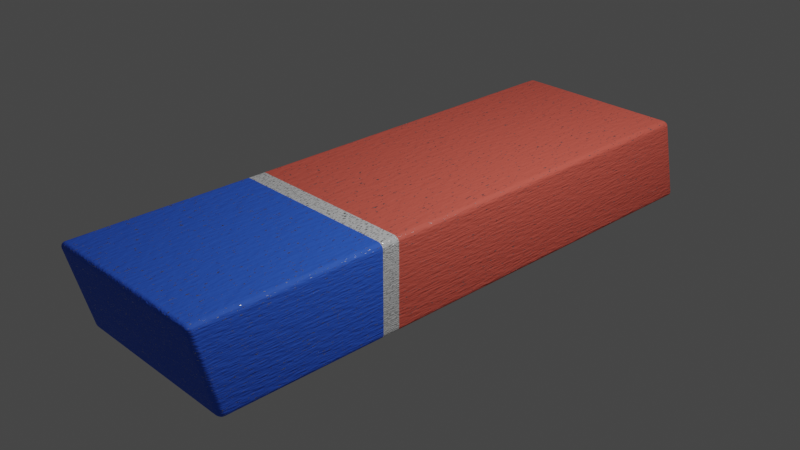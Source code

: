 # Source: model.blend  (saved by Blender 3.3.6; exported with 4.5.12 LTS)
import bpy
from mathutils import Matrix  # noqa: F401  (used for matrix-valued properties, if any)

bpy.ops.wm.read_factory_settings(use_empty=True)
scene = bpy.context.scene
scene.name = 'Scene'

# ---- collections
col_collection = bpy.data.collections.new('Collection'); scene.collection.children.link(col_collection)

# ---- materials (node trees are filled in below, after node groups)
mat_blue_part = bpy.data.materials.new('blue part')
mat_blue_part.alpha_threshold = 0.0
mat_blue_part.use_transparent_shadow = False
mat_blue_part.roughness = 0.5
mat_blue_part.line_color = (0.0, 0.0, 0.0, 1.0)
mat_red_part = bpy.data.materials.new('red part')
mat_red_part.use_transparent_shadow = False
mat_middle_part = bpy.data.materials.new('middle part')
mat_middle_part.use_transparent_shadow = False

# ---- material node trees
mat_blue_part.use_nodes = True; mat_blue_part.node_tree.nodes.clear()
_N = mat_blue_part.node_tree.nodes; _L = mat_blue_part.node_tree.links
n0 = _N.new('ShaderNodeOutputMaterial'); n0.name = 'Material Output'; n0.location = (300, 300)
n1 = _N.new('ShaderNodeTexNoise'); n1.name = 'Noise Texture.001'; n1.location = (14, -173)
n1.inputs[2].default_value = 49.4
n2 = _N.new('ShaderNodeDisplacement'); n2.name = 'Displacement.001'; n2.location = (197, -175)
n3 = _N.new('ShaderNodeMixShader'); n3.name = 'Mix Shader'; n3.location = (-212, 435)
n4 = _N.new('ShaderNodeBsdfPrincipled'); n4.name = 'Principled BSDF.001'; n4.location = (-1640, 631)
n4.distribution = 'GGX'
n4.subsurface_method = 'RANDOM_WALK_SKIN'
n4.inputs[0].default_value = (0.02793, 0.1293, 0.8, 1.0)
n4.inputs[2].default_value = 0.7545
n4.inputs[3].default_value = 1.45
n4.inputs[27].default_value = (0.0, 0.0, 0.0, 1.0)
n4.inputs[28].default_value = 1.0
n5 = _N.new('ShaderNodeBsdfPrincipled'); n5.name = 'Principled BSDF.002'; n5.location = (-755, 292)
n5.distribution = 'GGX'
n5.subsurface_method = 'RANDOM_WALK_SKIN'
n5.inputs[0].default_value = (1.0, 1.0, 1.0, 1.0)
n5.inputs[1].default_value = 0.9455
n5.inputs[2].default_value = 0.3455
n5.inputs[3].default_value = 1.45
n5.inputs[27].default_value = (0.0, 0.0, 0.0, 1.0)
n5.inputs[28].default_value = 1.0
n6 = _N.new('ShaderNodeDisplacement'); n6.name = 'Displacement'; n6.location = (-953, -259)
n6.inputs[2].default_value = 1.0
n7 = _N.new('ShaderNodeTexNoise'); n7.name = 'Noise Texture.002'; n7.location = (-891, 775)
n7.inputs[2].default_value = 120.7
n7.inputs[3].default_value = 15.0
n8 = _N.new('ShaderNodeValToRGB'); n8.name = 'ColorRamp'; n8.location = (-622, 790)
while len(n8.color_ramp.elements) > 1: n8.color_ramp.elements.remove(n8.color_ramp.elements[-1])
n8.color_ramp.elements[0].position = 0.3455; n8.color_ramp.elements[0].color = (0.0, 0.0, 0.0, 1.0)
_e = n8.color_ramp.elements.new(0.3545); _e.color = (1.0, 1.0, 1.0, 1.0)
n9 = _N.new('ShaderNodeTexNoise'); n9.name = 'Noise Texture'; n9.location = (-1127, -283)
n9.inputs[2].default_value = 1000.0
_L.new(n1.outputs[0], n2.inputs[0])
_L.new(n2.outputs[0], n0.inputs[2])
_L.new(n3.outputs[0], n0.inputs[0])
_L.new(n7.outputs[0], n8.inputs[0])
_L.new(n4.outputs[0], n3.inputs[2])
_L.new(n5.outputs[0], n3.inputs[1])
_L.new(n8.outputs[0], n3.inputs[0])
_L.new(n6.outputs[0], n5.inputs[5])
_L.new(n9.outputs[0], n6.inputs[0])
n0.is_active_output = True
mat_red_part.use_nodes = True; mat_red_part.node_tree.nodes.clear()
_N = mat_red_part.node_tree.nodes; _L = mat_red_part.node_tree.links
n0 = _N.new('ShaderNodeOutputMaterial'); n0.name = 'Material Output'; n0.location = (300, 300)
n1 = _N.new('ShaderNodeTexNoise'); n1.name = 'Noise Texture'; n1.location = (54, -29)
n1.inputs[2].default_value = 49.4
n2 = _N.new('ShaderNodeDisplacement'); n2.name = 'Displacement'; n2.location = (236, -31)
n3 = _N.new('ShaderNodeTexNoise'); n3.name = 'Noise Texture.002'; n3.location = (-667, 850)
n3.inputs[2].default_value = 120.7
n3.inputs[3].default_value = 15.0
n4 = _N.new('ShaderNodeDisplacement'); n4.name = 'Displacement.001'; n4.location = (-729, -184)
n4.inputs[2].default_value = 1.0
n5 = _N.new('ShaderNodeTexNoise'); n5.name = 'Noise Texture.001'; n5.location = (-903, -208)
n5.inputs[2].default_value = 1000.0
n6 = _N.new('ShaderNodeBsdfPrincipled'); n6.name = 'Principled BSDF'; n6.location = (-1023, 622)
n6.distribution = 'GGX'
n6.subsurface_method = 'RANDOM_WALK_SKIN'
n6.inputs[0].default_value = (0.8, 0.1197, 0.08344, 1.0)
n6.inputs[2].default_value = 0.7545
n6.inputs[3].default_value = 1.45
n6.inputs[27].default_value = (0.0, 0.0, 0.0, 1.0)
n6.inputs[28].default_value = 1.0
n7 = _N.new('ShaderNodeMixShader'); n7.name = 'Mix Shader'; n7.location = (-98, 403)
n8 = _N.new('ShaderNodeBsdfPrincipled'); n8.name = 'Principled BSDF.002'; n8.location = (-529, 322)
n8.distribution = 'GGX'
n8.subsurface_method = 'RANDOM_WALK_SKIN'
n8.inputs[0].default_value = (1.0, 1.0, 1.0, 1.0)
n8.inputs[1].default_value = 0.9455
n8.inputs[2].default_value = 0.3455
n8.inputs[3].default_value = 1.45
n8.inputs[27].default_value = (0.0, 0.0, 0.0, 1.0)
n8.inputs[28].default_value = 1.0
n9 = _N.new('ShaderNodeValToRGB'); n9.name = 'ColorRamp'; n9.location = (-398, 865)
while len(n9.color_ramp.elements) > 1: n9.color_ramp.elements.remove(n9.color_ramp.elements[-1])
n9.color_ramp.elements[0].position = 0.3455; n9.color_ramp.elements[0].color = (0.0, 0.0, 0.0, 1.0)
_e = n9.color_ramp.elements.new(0.3545); _e.color = (1.0, 1.0, 1.0, 1.0)
_L.new(n1.outputs[0], n2.inputs[0])
_L.new(n2.outputs[0], n0.inputs[2])
_L.new(n7.outputs[0], n0.inputs[0])
_L.new(n3.outputs[0], n9.inputs[0])
_L.new(n4.outputs[0], n8.inputs[5])
_L.new(n5.outputs[0], n4.inputs[0])
_L.new(n6.outputs[0], n7.inputs[2])
_L.new(n8.outputs[0], n7.inputs[1])
_L.new(n9.outputs[0], n7.inputs[0])
n0.is_active_output = True
mat_middle_part.use_nodes = True; mat_middle_part.node_tree.nodes.clear()
_N = mat_middle_part.node_tree.nodes; _L = mat_middle_part.node_tree.links
n0 = _N.new('ShaderNodeDisplacement'); n0.name = 'Displacement'; n0.location = (205, 63)
n1 = _N.new('ShaderNodeTexNoise'); n1.name = 'Noise Texture'; n1.location = (32, -44)
n1.inputs[2].default_value = 93.8
n2 = _N.new('ShaderNodeBsdfPrincipled'); n2.name = 'Principled BSDF'; n2.location = (-883, 311)
n2.distribution = 'GGX'
n2.subsurface_method = 'RANDOM_WALK_SKIN'
n2.inputs[0].default_value = (0.682, 0.682, 0.682, 1.0)
n2.inputs[2].default_value = 1.0
n2.inputs[3].default_value = 1.45
n2.inputs[27].default_value = (0.0, 0.0, 0.0, 1.0)
n2.inputs[28].default_value = 1.0
n3 = _N.new('ShaderNodeOutputMaterial'); n3.name = 'Material Output'; n3.location = (300, 300)
n4 = _N.new('ShaderNodeMixShader'); n4.name = 'Mix Shader'; n4.location = (-19, 372)
n5 = _N.new('ShaderNodeValToRGB'); n5.name = 'ColorRamp'; n5.location = (-500, 596)
while len(n5.color_ramp.elements) > 1: n5.color_ramp.elements.remove(n5.color_ramp.elements[-1])
n5.color_ramp.elements[0].position = 0.4091; n5.color_ramp.elements[0].color = (0.0, 0.0, 0.0, 1.0)
_e = n5.color_ramp.elements.new(0.4182); _e.color = (1.0, 1.0, 1.0, 1.0)
n6 = _N.new('ShaderNodeTexNoise'); n6.name = 'Noise Texture.001'; n6.location = (-768, 581)
n6.inputs[2].default_value = 179.0
n7 = _N.new('ShaderNodeBsdfPrincipled'); n7.name = 'Principled BSDF.001'; n7.location = (-440, 226)
n7.distribution = 'GGX'
n7.subsurface_method = 'RANDOM_WALK_SKIN'
n7.inputs[0].default_value = (1.0, 1.0, 1.0, 1.0)
n7.inputs[1].default_value = 0.9455
n7.inputs[2].default_value = 0.2045
n7.inputs[3].default_value = 1.45
n7.inputs[27].default_value = (0.0, 0.0, 0.0, 1.0)
n7.inputs[28].default_value = 1.0
_L.new(n0.outputs[0], n3.inputs[2])
_L.new(n1.outputs[0], n0.inputs[0])
_L.new(n7.outputs[0], n4.inputs[1])
_L.new(n6.outputs[0], n5.inputs[0])
_L.new(n5.outputs[0], n4.inputs[0])
_L.new(n4.outputs[0], n3.inputs[0])
_L.new(n2.outputs[0], n4.inputs[2])
n3.is_active_output = True

# ---- world
world_world = bpy.data.worlds.new('World'); scene.world = world_world
world_world.use_nodes = True; world_world.node_tree.nodes.clear()
_N = world_world.node_tree.nodes; _L = world_world.node_tree.links
n0 = _N.new('ShaderNodeOutputWorld'); n0.name = 'World Output'; n0.location = (300, 300)
n1 = _N.new('ShaderNodeBackground'); n1.name = 'Background'; n1.location = (10, 300)
n1.inputs[0].default_value = (0.05088, 0.05088, 0.05088, 1.0)
_L.new(n1.outputs[0], n0.inputs[0])
n0.is_active_output = True
world_world.color = (0.05088, 0.05088, 0.05088)
world_world.use_sun_shadow = False
world_world.sun_shadow_jitter_overblur = 0.0

# ---- cameras
cam_camera = bpy.data.cameras.new('Camera')
cam_camera.clip_end = 100.0
cam_camera.ortho_scale = 7.314

# ---- lights
light_light = bpy.data.lights.new('Light', 'POINT')
light_light.transmission_factor = 0.0
light_light.energy = 1000.0
light_light.shadow_soft_size = 0.1
light_light.shadow_maximum_resolution = 0.006
light_light.use_absolute_resolution = True

# ---- meshes
me_cube = bpy.data.meshes.new('Cube')
me_cube.from_pydata([(1.0, 3.133, 0.4303), (0.9376, 3.197, 0.4322), (0.9376, 3.119, 0.4928), (0.9979, 3.149, 0.4306), (0.9916, 3.165, 0.4309), (0.9817, 3.178, 0.4313), (0.9979, 3.129, 0.4463), (0.9953, 3.146, 0.4471), (0.989, 3.161, 0.4471), (0.9802, 3.173, 0.4471), (0.9916, 3.126, 0.4612), (0.989, 3.143, 0.4616), (0.9837, 3.156, 0.4603), (0.9769, 3.167, 0.4593), (0.9736, 3.162, 0.4668), (0.9376, 3.191, 0.4481), (0.9376, 3.181, 0.4629), (0.9376, 3.168, 0.4754), (0.9537, 3.195, 0.432), (0.9542, 3.188, 0.4485), (0.9539, 3.178, 0.4627), (0.9536, 3.167, 0.4737), (0.9688, 3.188, 0.4316), (0.9689, 3.182, 0.4478), (0.9673, 3.173, 0.4608), (0.966, 3.164, 0.4702), (0.9537, 3.12, 0.4904), (0.9688, 3.121, 0.4841), (0.9817, 3.123, 0.4741), (0.9376, 3.136, 0.4909), (0.9544, 3.137, 0.4882), (0.9689, 3.138, 0.4817), (0.9802, 3.14, 0.4729), (0.9376, 3.153, 0.485), (0.954, 3.153, 0.4822), (0.9673, 3.153, 0.4767), (0.9769, 3.153, 0.4698), (0.9376, 3.369, -0.4928), (0.9376, 3.416, -0.4322), (1.0, 3.351, -0.4303), (0.9376, 3.385, -0.4909), (0.9376, 3.398, -0.485), (0.9376, 3.409, -0.4754), (0.9537, 3.368, -0.4904), (0.9542, 3.384, -0.4882), (0.9539, 3.398, -0.4822), (0.9536, 3.407, -0.4737), (0.9688, 3.366, -0.4841), (0.9689, 3.382, -0.4817), (0.9673, 3.394, -0.4767), (0.966, 3.402, -0.4702), (0.9736, 3.398, -0.4668), (0.9537, 3.413, -0.432), (0.9688, 3.407, -0.4316), (0.9817, 3.396, -0.4313), (0.9376, 3.418, -0.4481), (0.9544, 3.415, -0.4483), (0.9689, 3.408, -0.4477), (0.9802, 3.399, -0.4471), (0.9376, 3.416, -0.4629), (0.954, 3.413, -0.4627), (0.9673, 3.407, -0.4608), (0.9769, 3.399, -0.4593), (0.9979, 3.355, -0.4463), (0.9916, 3.359, -0.4612), (0.9817, 3.363, -0.4741), (0.9979, 3.368, -0.4306), (0.9953, 3.373, -0.4472), (0.989, 3.376, -0.4616), (0.9802, 3.379, -0.4729), (0.9916, 3.383, -0.4309), (0.989, 3.388, -0.4472), (0.9837, 3.39, -0.4603), (0.9769, 3.391, -0.4698), (1.0, -3.102, 0.4303), (0.9376, -3.119, 0.4928), (0.9376, -3.166, 0.4322), (0.9979, -3.106, 0.4463), (0.9916, -3.11, 0.4612), (0.9817, -3.114, 0.4741), (0.9979, -3.118, 0.4306), (0.9953, -3.123, 0.4472), (0.989, -3.127, 0.4616), (0.9802, -3.13, 0.4729), (0.9916, -3.134, 0.4309), (0.989, -3.138, 0.4472), (0.9837, -3.14, 0.4603), (0.9769, -3.141, 0.4698), (0.9736, -3.148, 0.4668), (0.9376, -3.135, 0.4909), (0.9376, -3.149, 0.485), (0.9376, -3.159, 0.4754), (0.9537, -3.118, 0.4904), (0.9542, -3.135, 0.4882), (0.9539, -3.148, 0.4822), (0.9536, -3.157, 0.4737), (0.9688, -3.116, 0.4841), (0.9689, -3.133, 0.4817), (0.9673, -3.145, 0.4767), (0.966, -3.153, 0.4702), (0.9537, -3.164, 0.432), (0.9688, -3.157, 0.4316), (0.9817, -3.147, 0.4313), (0.9376, -3.169, 0.4481), (0.9544, -3.166, 0.4483), (0.9689, -3.159, 0.4477), (0.9802, -3.15, 0.4471), (0.9376, -3.166, 0.4629), (0.954, -3.163, 0.4627), (0.9673, -3.157, 0.4608), (0.9769, -3.15, 0.4593), (1.0, -2.884, -0.4303), (0.9376, -2.948, -0.4322), (0.9376, -2.87, -0.4928), (0.9979, -2.9, -0.4306), (0.9916, -2.915, -0.4309), (0.9817, -2.928, -0.4313), (0.9979, -2.88, -0.4463), (0.9953, -2.897, -0.4471), (0.989, -2.912, -0.4471), (0.9802, -2.923, -0.4471), (0.9916, -2.876, -0.4612), (0.989, -2.893, -0.4616), (0.9837, -2.907, -0.4603), (0.9769, -2.917, -0.4593), (0.9736, -2.912, -0.4668), (0.9376, -2.942, -0.4481), (0.9376, -2.932, -0.4629), (0.9376, -2.919, -0.4754), (0.9537, -2.945, -0.432), (0.9542, -2.939, -0.4485), (0.9539, -2.929, -0.4627), (0.9536, -2.917, -0.4737), (0.9688, -2.939, -0.4316), (0.9689, -2.932, -0.4478), (0.9673, -2.924, -0.4608), (0.966, -2.915, -0.4702), (0.9537, -2.87, -0.4904), (0.9688, -2.871, -0.4841), (0.9817, -2.873, -0.4741), (0.9376, -2.887, -0.4909), (0.9544, -2.887, -0.4882), (0.9689, -2.889, -0.4817), (0.9802, -2.89, -0.4729), (0.9376, -2.903, -0.485), (0.954, -2.904, -0.4822), (0.9673, -2.903, -0.4767), (0.9769, -2.903, -0.4698), (-0.9376, 3.197, 0.4322), (-1.0, 3.133, 0.4303), (-0.9376, 3.119, 0.4928), (-0.9537, 3.195, 0.432), (-0.9688, 3.188, 0.4316), (-0.9817, 3.178, 0.4313), (-0.9376, 3.191, 0.4481), (-0.9544, 3.188, 0.4483), (-0.9689, 3.182, 0.4477), (-0.9802, 3.173, 0.4471), (-0.9376, 3.181, 0.4629), (-0.954, 3.178, 0.4627), (-0.9673, 3.173, 0.4608), (-0.9769, 3.167, 0.4593), (-0.9736, 3.162, 0.4668), (-0.9979, 3.129, 0.4463), (-0.9916, 3.126, 0.4612), (-0.9817, 3.123, 0.4741), (-0.9979, 3.149, 0.4306), (-0.9953, 3.146, 0.4472), (-0.989, 3.143, 0.4616), (-0.9802, 3.14, 0.4729), (-0.9916, 3.165, 0.4309), (-0.989, 3.161, 0.4472), (-0.9837, 3.156, 0.4603), (-0.9769, 3.153, 0.4698), (-0.9376, 3.136, 0.4909), (-0.9376, 3.153, 0.485), (-0.9376, 3.168, 0.4754), (-0.9537, 3.12, 0.4904), (-0.9542, 3.137, 0.4882), (-0.9539, 3.153, 0.4822), (-0.9536, 3.167, 0.4737), (-0.9688, 3.121, 0.4841), (-0.9689, 3.138, 0.4817), (-0.9673, 3.153, 0.4767), (-0.966, 3.164, 0.4702), (-0.9376, 3.369, -0.4928), (-1.0, 3.351, -0.4303), (-0.9376, 3.416, -0.4322), (-0.9537, 3.368, -0.4904), (-0.9688, 3.366, -0.4841), (-0.9817, 3.363, -0.4741), (-0.9376, 3.385, -0.4909), (-0.9544, 3.384, -0.4882), (-0.9689, 3.382, -0.4817), (-0.9802, 3.379, -0.4729), (-0.9376, 3.398, -0.485), (-0.954, 3.398, -0.4822), (-0.9673, 3.394, -0.4767), (-0.9769, 3.391, -0.4698), (-0.9736, 3.398, -0.4668), (-0.9979, 3.368, -0.4306), (-0.9916, 3.383, -0.4309), (-0.9817, 3.396, -0.4313), (-0.9979, 3.355, -0.4463), (-0.9953, 3.373, -0.4471), (-0.989, 3.388, -0.4471), (-0.9802, 3.399, -0.4471), (-0.9916, 3.359, -0.4612), (-0.989, 3.376, -0.4616), (-0.9837, 3.39, -0.4603), (-0.9769, 3.399, -0.4593), (-0.9376, 3.418, -0.4481), (-0.9376, 3.416, -0.4629), (-0.9376, 3.409, -0.4754), (-0.9537, 3.413, -0.432), (-0.9542, 3.415, -0.4485), (-0.9539, 3.413, -0.4627), (-0.9536, 3.407, -0.4737), (-0.9688, 3.407, -0.4316), (-0.9689, 3.408, -0.4478), (-0.9673, 3.407, -0.4608), (-0.966, 3.402, -0.4702), (-1.0, -3.102, 0.4303), (-0.9376, -3.166, 0.4322), (-0.9376, -3.119, 0.4928), (-0.9979, -3.118, 0.4306), (-0.9916, -3.134, 0.4309), (-0.9817, -3.147, 0.4313), (-0.9979, -3.106, 0.4463), (-0.9953, -3.123, 0.4471), (-0.989, -3.138, 0.4471), (-0.9802, -3.15, 0.4471), (-0.9916, -3.11, 0.4612), (-0.989, -3.127, 0.4616), (-0.9837, -3.14, 0.4603), (-0.9769, -3.15, 0.4593), (-0.9736, -3.148, 0.4668), (-0.9376, -3.169, 0.4481), (-0.9376, -3.166, 0.4629), (-0.9376, -3.159, 0.4754), (-0.9537, -3.164, 0.432), (-0.9542, -3.166, 0.4485), (-0.9539, -3.163, 0.4627), (-0.9536, -3.157, 0.4737), (-0.9688, -3.157, 0.4316), (-0.9689, -3.159, 0.4478), (-0.9673, -3.157, 0.4608), (-0.966, -3.153, 0.4702), (-0.9537, -3.118, 0.4904), (-0.9688, -3.116, 0.4841), (-0.9817, -3.114, 0.4741), (-0.9376, -3.135, 0.4909), (-0.9544, -3.135, 0.4882), (-0.9689, -3.132, 0.4817), (-0.9802, -3.13, 0.4729), (-0.9376, -3.149, 0.485), (-0.954, -3.148, 0.4822), (-0.9673, -3.145, 0.4767), (-0.9769, -3.141, 0.4698), (-0.9376, -2.87, -0.4928), (-0.9376, -2.948, -0.4322), (-1.0, -2.884, -0.4303), (-0.9376, -2.887, -0.4909), (-0.9376, -2.903, -0.485), (-0.9376, -2.919, -0.4754), (-0.9537, -2.87, -0.4904), (-0.9542, -2.888, -0.4882), (-0.9539, -2.904, -0.4822), (-0.9536, -2.917, -0.4737), (-0.9688, -2.871, -0.4841), (-0.9689, -2.889, -0.4817), (-0.9673, -2.903, -0.4767), (-0.966, -2.915, -0.4702), (-0.9736, -2.912, -0.4668), (-0.9537, -2.945, -0.432), (-0.9688, -2.939, -0.4316), (-0.9817, -2.928, -0.4313), (-0.9376, -2.942, -0.4481), (-0.9544, -2.939, -0.4483), (-0.9689, -2.932, -0.4477), (-0.9802, -2.923, -0.4471), (-0.9376, -2.932, -0.4629), (-0.954, -2.929, -0.4627), (-0.9673, -2.924, -0.4608), (-0.9769, -2.917, -0.4593), (-0.9979, -2.88, -0.4463), (-0.9916, -2.876, -0.4612), (-0.9817, -2.873, -0.4741), (-0.9979, -2.9, -0.4306), (-0.9953, -2.897, -0.4472), (-0.989, -2.893, -0.4616), (-0.9802, -2.89, -0.4729), (-0.9916, -2.915, -0.4309), (-0.989, -2.912, -0.4472), (-0.9837, -2.907, -0.4603), (-0.9769, -2.903, -0.4698), (-1.0, -1.136, -0.4303), (-0.9376, -1.136, -0.4928), (-0.9979, -1.136, -0.4465), (-0.9916, -1.136, -0.4616), (-0.9817, -1.136, -0.4745), (-0.9688, -1.136, -0.4844), (-0.9537, -1.136, -0.4906), (1.0, -1.136, 0.4303), (0.9376, -1.136, 0.4928), (0.9979, -1.136, 0.4465), (0.9916, -1.136, 0.4616), (0.9817, -1.136, 0.4745), (0.9688, -1.136, 0.4844), (0.9537, -1.136, 0.4906), (-0.9376, -1.136, 0.4928), (-1.0, -1.136, 0.4303), (-0.9537, -1.136, 0.4906), (-0.9688, -1.136, 0.4844), (-0.9817, -1.136, 0.4745), (-0.9916, -1.136, 0.4616), (-0.9979, -1.136, 0.4465), (0.9376, -1.136, -0.4928), (1.0, -1.136, -0.4303), (0.9537, -1.136, -0.4906), (0.9688, -1.136, -0.4844), (0.9817, -1.136, -0.4745), (0.9916, -1.136, -0.4616), (0.9979, -1.136, -0.4465), (-1.0, -0.9419, 0.4303), (-0.9376, -0.9419, 0.4928), (-0.9979, -0.9419, 0.4465), (-0.9916, -0.9419, 0.4616), (-0.9817, -0.9419, 0.4745), (-0.9688, -0.9419, 0.4844), (-0.9537, -0.9419, 0.4906), (1.0, -0.9419, -0.4303), (0.9376, -0.9419, -0.4928), (0.9979, -0.9419, -0.4465), (0.9916, -0.9419, -0.4616), (0.9817, -0.9419, -0.4745), (0.9688, -0.9419, -0.4844), (0.9537, -0.9419, -0.4906), (-1.0, -0.9419, -0.4303), (-0.9376, -0.9419, -0.4928), (-0.9979, -0.9419, -0.4465), (-0.9916, -0.9419, -0.4616), (-0.9817, -0.9419, -0.4745), (-0.9688, -0.9419, -0.4844), (-0.9537, -0.9419, -0.4906), (1.0, -0.9419, 0.4303), (0.9376, -0.9419, 0.4928), (0.9979, -0.9419, 0.4465), (0.9916, -0.9419, 0.4616), (0.9817, -0.9419, 0.4745), (0.9688, -0.9419, 0.4844), (0.9537, -0.9419, 0.4906)], [], [(297, 317, 113, 259), (304, 310, 224, 75), (261, 222, 311, 296), (338, 324, 149, 186), (112, 76, 223, 260), (2, 150, 325, 346), (346, 325, 310, 304), (296, 311, 324, 338), (331, 345, 303, 318), (185, 37, 332, 339), (318, 303, 74, 111), (187, 148, 1, 38), (339, 332, 317, 297), (0, 3, 7, 6), (3, 4, 8, 7), (4, 5, 9, 8), (6, 7, 11, 10), (7, 8, 12, 11), (8, 9, 13, 12), (10, 11, 32, 28), (11, 12, 36, 32), (12, 13, 14, 36), (1, 15, 19, 18), (15, 16, 20, 19), (16, 17, 21, 20), (18, 19, 23, 22), (19, 20, 24, 23), (20, 21, 25, 24), (22, 23, 9, 5), (23, 24, 13, 9), (24, 25, 14, 13), (2, 26, 30, 29), (26, 27, 31, 30), (27, 28, 32, 31), (29, 30, 34, 33), (30, 31, 35, 34), (31, 32, 36, 35), (33, 34, 21, 17), (34, 35, 25, 21), (35, 36, 14, 25), (37, 40, 44, 43), (40, 41, 45, 44), (41, 42, 46, 45), (43, 44, 48, 47), (44, 45, 49, 48), (45, 46, 50, 49), (47, 48, 69, 65), (48, 49, 73, 69), (49, 50, 51, 73), (38, 52, 56, 55), (52, 53, 57, 56), (53, 54, 58, 57), (55, 56, 60, 59), (56, 57, 61, 60), (57, 58, 62, 61), (59, 60, 46, 42), (60, 61, 50, 46), (61, 62, 51, 50), (39, 63, 67, 66), (63, 64, 68, 67), (64, 65, 69, 68), (66, 67, 71, 70), (67, 68, 72, 71), (68, 69, 73, 72), (70, 71, 58, 54), (71, 72, 62, 58), (72, 73, 51, 62), (74, 77, 81, 80), (77, 78, 82, 81), (78, 79, 83, 82), (80, 81, 85, 84), (81, 82, 86, 85), (82, 83, 87, 86), (84, 85, 106, 102), (85, 86, 110, 106), (86, 87, 88, 110), (75, 89, 93, 92), (89, 90, 94, 93), (90, 91, 95, 94), (92, 93, 97, 96), (93, 94, 98, 97), (94, 95, 99, 98), (96, 97, 83, 79), (97, 98, 87, 83), (98, 99, 88, 87), (76, 100, 104, 103), (100, 101, 105, 104), (101, 102, 106, 105), (103, 104, 108, 107), (104, 105, 109, 108), (105, 106, 110, 109), (107, 108, 95, 91), (108, 109, 99, 95), (109, 110, 88, 99), (111, 114, 118, 117), (114, 115, 119, 118), (115, 116, 120, 119), (117, 118, 122, 121), (118, 119, 123, 122), (119, 120, 124, 123), (121, 122, 143, 139), (122, 123, 147, 143), (123, 124, 125, 147), (112, 126, 130, 129), (126, 127, 131, 130), (127, 128, 132, 131), (129, 130, 134, 133), (130, 131, 135, 134), (131, 132, 136, 135), (133, 134, 120, 116), (134, 135, 124, 120), (135, 136, 125, 124), (113, 137, 141, 140), (137, 138, 142, 141), (138, 139, 143, 142), (140, 141, 145, 144), (141, 142, 146, 145), (142, 143, 147, 146), (144, 145, 132, 128), (145, 146, 136, 132), (146, 147, 125, 136), (148, 151, 155, 154), (151, 152, 156, 155), (152, 153, 157, 156), (154, 155, 159, 158), (155, 156, 160, 159), (156, 157, 161, 160), (158, 159, 180, 176), (159, 160, 184, 180), (160, 161, 162, 184), (149, 163, 167, 166), (163, 164, 168, 167), (164, 165, 169, 168), (166, 167, 171, 170), (167, 168, 172, 171), (168, 169, 173, 172), (170, 171, 157, 153), (171, 172, 161, 157), (172, 173, 162, 161), (150, 174, 178, 177), (174, 175, 179, 178), (175, 176, 180, 179), (177, 178, 182, 181), (178, 179, 183, 182), (179, 180, 184, 183), (181, 182, 169, 165), (182, 183, 173, 169), (183, 184, 162, 173), (185, 188, 192, 191), (188, 189, 193, 192), (189, 190, 194, 193), (191, 192, 196, 195), (192, 193, 197, 196), (193, 194, 198, 197), (195, 196, 217, 213), (196, 197, 221, 217), (197, 198, 199, 221), (186, 200, 204, 203), (200, 201, 205, 204), (201, 202, 206, 205), (203, 204, 208, 207), (204, 205, 209, 208), (205, 206, 210, 209), (207, 208, 194, 190), (208, 209, 198, 194), (209, 210, 199, 198), (187, 211, 215, 214), (211, 212, 216, 215), (212, 213, 217, 216), (214, 215, 219, 218), (215, 216, 220, 219), (216, 217, 221, 220), (218, 219, 206, 202), (219, 220, 210, 206), (220, 221, 199, 210), (222, 225, 229, 228), (225, 226, 230, 229), (226, 227, 231, 230), (228, 229, 233, 232), (229, 230, 234, 233), (230, 231, 235, 234), (232, 233, 254, 250), (233, 234, 258, 254), (234, 235, 236, 258), (223, 237, 241, 240), (237, 238, 242, 241), (238, 239, 243, 242), (240, 241, 245, 244), (241, 242, 246, 245), (242, 243, 247, 246), (244, 245, 231, 227), (245, 246, 235, 231), (246, 247, 236, 235), (224, 248, 252, 251), (248, 249, 253, 252), (249, 250, 254, 253), (251, 252, 256, 255), (252, 253, 257, 256), (253, 254, 258, 257), (255, 256, 243, 239), (256, 257, 247, 243), (257, 258, 236, 247), (259, 262, 266, 265), (262, 263, 267, 266), (263, 264, 268, 267), (265, 266, 270, 269), (266, 267, 271, 270), (267, 268, 272, 271), (269, 270, 291, 287), (270, 271, 295, 291), (271, 272, 273, 295), (260, 274, 278, 277), (274, 275, 279, 278), (275, 276, 280, 279), (277, 278, 282, 281), (278, 279, 283, 282), (279, 280, 284, 283), (281, 282, 268, 264), (282, 283, 272, 268), (283, 284, 273, 272), (261, 285, 289, 288), (285, 286, 290, 289), (286, 287, 291, 290), (288, 289, 293, 292), (289, 290, 294, 293), (290, 291, 295, 294), (292, 293, 280, 276), (293, 294, 284, 280), (294, 295, 273, 284), (297, 259, 265, 302), (302, 265, 269, 301), (301, 269, 287, 300), (300, 287, 286, 299), (299, 286, 285, 298), (298, 285, 261, 296), (37, 185, 191, 40), (40, 191, 195, 41), (41, 195, 213, 42), (42, 213, 212, 59), (59, 212, 211, 55), (55, 211, 187, 38), (0, 39, 66, 3), (3, 66, 70, 4), (4, 70, 54, 5), (5, 54, 53, 22), (22, 53, 52, 18), (18, 52, 38, 1), (260, 223, 240, 274), (274, 240, 244, 275), (275, 244, 227, 276), (276, 227, 226, 292), (292, 226, 225, 288), (288, 225, 222, 261), (76, 112, 129, 100), (100, 129, 133, 101), (101, 133, 116, 102), (102, 116, 115, 84), (84, 115, 114, 80), (80, 114, 111, 74), (148, 187, 214, 151), (151, 214, 218, 152), (152, 218, 202, 153), (153, 202, 201, 170), (170, 201, 200, 166), (166, 200, 186, 149), (75, 224, 251, 89), (89, 251, 255, 90), (90, 255, 239, 91), (91, 239, 238, 107), (107, 238, 237, 103), (103, 237, 223, 76), (304, 75, 92, 309), (309, 92, 96, 308), (308, 96, 79, 307), (307, 79, 78, 306), (306, 78, 77, 305), (305, 77, 74, 303), (259, 113, 140, 262), (262, 140, 144, 263), (263, 144, 128, 264), (264, 128, 127, 281), (281, 127, 126, 277), (277, 126, 112, 260), (325, 150, 177, 330), (330, 177, 181, 329), (329, 181, 165, 328), (328, 165, 164, 327), (327, 164, 163, 326), (326, 163, 149, 324), (150, 2, 29, 174), (174, 29, 33, 175), (175, 33, 17, 176), (176, 17, 16, 158), (158, 16, 15, 154), (154, 15, 1, 148), (332, 37, 43, 337), (337, 43, 47, 336), (336, 47, 65, 335), (335, 65, 64, 334), (334, 64, 63, 333), (333, 63, 39, 331), (339, 297, 302, 344), (344, 302, 301, 343), (343, 301, 300, 342), (342, 300, 299, 341), (341, 299, 298, 340), (340, 298, 296, 338), (346, 304, 309, 351), (351, 309, 308, 350), (350, 308, 307, 349), (349, 307, 306, 348), (348, 306, 305, 347), (347, 305, 303, 345), (224, 310, 312, 248), (248, 312, 313, 249), (249, 313, 314, 250), (250, 314, 315, 232), (232, 315, 316, 228), (228, 316, 311, 222), (113, 317, 319, 137), (137, 319, 320, 138), (138, 320, 321, 139), (139, 321, 322, 121), (121, 322, 323, 117), (117, 323, 318, 111), (310, 325, 330, 312), (312, 330, 329, 313), (313, 329, 328, 314), (314, 328, 327, 315), (315, 327, 326, 316), (316, 326, 324, 311), (317, 332, 337, 319), (319, 337, 336, 320), (320, 336, 335, 321), (321, 335, 334, 322), (322, 334, 333, 323), (323, 333, 331, 318), (185, 339, 344, 188), (188, 344, 343, 189), (189, 343, 342, 190), (190, 342, 341, 207), (207, 341, 340, 203), (203, 340, 338, 186), (2, 346, 351, 26), (26, 351, 350, 27), (27, 350, 349, 28), (28, 349, 348, 10), (10, 348, 347, 6), (6, 347, 345, 0), (39, 0, 345, 331)])
me_cube.polygons.foreach_set('use_smooth', [True] * 350)
me_cube.polygons.foreach_set('material_index', [0, 0, 0, 1, 0, 1, 2, 2, 2, 1, 0, 1, 2, 1, 1, 1, 1, 1, 1, 1, 1, 1, 1, 1, 1, 1, 1, 1, 1, 1, 1, 1, 1, 1, 1, 1, 1, 1, 1, 1, 1, 1, 1, 1, 1, 1, 1, 1, 1, 1, 1, 1, 1, 1, 1, 1, 1, 1, 1, 1, 1, 1, 1, 1, 1, 1, 1, 0, 0, 0, 0, 0, 0, 0, 0, 0, 0, 0, 0, 0, 0, 0, 0, 0, 0, 0, 0, 0, 0, 0, 0, 0, 0, 0, 0, 0, 0, 0, 0, 0, 0, 0, 0, 0, 0, 0, 0, 0, 0, 0, 0, 0, 0, 0, 0, 0, 0, 0, 0, 0, 0, 1, 1, 1, 1, 1, 1, 1, 1, 1, 1, 1, 1, 1, 1, 1, 1, 1, 1, 1, 1, 1, 1, 1, 1, 1, 1, 1, 1, 1, 1, 1, 1, 1, 1, 1, 1, 1, 1, 1, 1, 1, 1, 1, 1, 1, 1, 1, 1, 1, 1, 1, 1, 1, 1, 0, 0, 0, 0, 0, 0, 0, 0, 0, 0, 0, 0, 0, 0, 0, 0, 0, 0, 0, 0, 0, 0, 0, 0, 0, 0, 0, 0, 0, 0, 0, 0, 0, 0, 0, 0, 0, 0, 0, 0, 0, 0, 0, 0, 0, 0, 0, 0, 0, 0, 0, 0, 0, 0, 0, 0, 0, 0, 0, 0, 1, 1, 1, 1, 1, 1, 1, 1, 1, 1, 1, 1, 0, 0, 0, 0, 0, 0, 0, 0, 0, 0, 0, 0, 1, 1, 1, 1, 1, 1, 0, 0, 0, 0, 0, 0, 0, 0, 0, 0, 0, 0, 0, 0, 0, 0, 0, 0, 1, 1, 1, 1, 1, 1, 1, 1, 1, 1, 1, 1, 1, 1, 1, 1, 1, 1, 2, 2, 2, 2, 2, 2, 2, 2, 2, 2, 2, 2, 0, 0, 0, 0, 0, 0, 0, 0, 0, 0, 0, 0, 2, 2, 2, 2, 2, 2, 2, 2, 2, 2, 2, 2, 1, 1, 1, 1, 1, 1, 1, 1, 1, 1, 1, 1, 1])
_uv = me_cube.uv_layers.new(name='UVMap')
_uv.uv.foreach_set('vector', [0.1328, 0.6696, 0.3672, 0.6696, 0.3672, 0.7472, 0.1328, 0.7472, 0.6328, 0.6696, 0.8672, 0.6696, 0.8672, 0.7475, 0.6328, 0.7475, 0.3908, 0.002765, 0.6092, 0.002589, 0.6092, 0.08036, 0.3908, 0.08036, 0.3908, 0.088, 0.6092, 0.088, 0.6092, 0.2475, 0.3908, 0.2476, 0.3904, 0.7578, 0.6096, 0.7578, 0.6096, 0.9922, 0.3904, 0.9922, 0.6328, 0.5025, 0.8672, 0.5025, 0.8672, 0.662, 0.6328, 0.662, 0.6328, 0.662, 0.8672, 0.662, 0.8672, 0.6696, 0.6328, 0.6696, 0.3908, 0.08036, 0.6092, 0.08036, 0.6092, 0.088, 0.3908, 0.088, 0.3908, 0.662, 0.6092, 0.662, 0.6092, 0.6696, 0.3908, 0.6696, 0.1328, 0.5023, 0.3672, 0.5023, 0.3672, 0.662, 0.1328, 0.662, 0.3908, 0.6696, 0.6092, 0.6696, 0.6092, 0.7474, 0.3908, 0.7472, 0.3904, 0.2578, 0.6096, 0.2578, 0.6096, 0.4922, 0.3904, 0.4922, 0.1328, 0.662, 0.3672, 0.662, 0.3672, 0.6696, 0.1328, 0.6696, 0.6092, 0.5025, 0.6092, 0.5018, 0.6134, 0.5018, 0.6132, 0.5025, 0.6092, 0.5018, 0.6093, 0.5012, 0.6134, 0.5012, 0.6134, 0.5018, 0.6093, 0.5012, 0.6106, 0.5, 0.6147, 0.5, 0.6134, 0.5012, 0.6132, 0.5025, 0.6134, 0.5018, 0.6171, 0.5018, 0.617, 0.5025, 0.6134, 0.5018, 0.6134, 0.5012, 0.6168, 0.5013, 0.6171, 0.5018, 0.6134, 0.5012, 0.6147, 0.5, 0.6179, 0.5, 0.6168, 0.5013, 0.617, 0.5025, 0.6171, 0.5018, 0.625, 0.5017, 0.625, 0.5023, 0.6171, 0.5018, 0.6168, 0.5013, 0.625, 0.5011, 0.625, 0.5017, 0.6168, 0.5013, 0.6179, 0.5, 0.6233, 0.4992, 0.625, 0.5011, 0.6096, 0.4922, 0.6138, 0.4922, 0.614, 0.4943, 0.6097, 0.4942, 0.6138, 0.4922, 0.6179, 0.4922, 0.618, 0.4942, 0.614, 0.4943, 0.6179, 0.4922, 0.625, 0.4922, 0.625, 0.4942, 0.618, 0.4942, 0.6097, 0.4942, 0.614, 0.4943, 0.6143, 0.4961, 0.61, 0.4961, 0.614, 0.4943, 0.618, 0.4942, 0.6179, 0.4959, 0.6143, 0.4961, 0.618, 0.4942, 0.625, 0.4942, 0.625, 0.4957, 0.6179, 0.4959, 0.61, 0.4961, 0.6143, 0.4961, 0.6147, 0.5, 0.6106, 0.5, 0.6143, 0.4961, 0.6179, 0.4959, 0.6179, 0.5, 0.6147, 0.5, 0.6179, 0.4959, 0.625, 0.4957, 0.6233, 0.4992, 0.6179, 0.5, 0.6328, 0.5025, 0.6308, 0.5024, 0.6307, 0.5018, 0.6328, 0.5018, 0.6308, 0.5024, 0.6289, 0.5024, 0.6289, 0.5017, 0.6307, 0.5018, 0.6289, 0.5024, 0.625, 0.5023, 0.625, 0.5017, 0.6289, 0.5017, 0.6328, 0.5018, 0.6307, 0.5018, 0.6307, 0.5011, 0.6328, 0.5011, 0.6307, 0.5018, 0.6289, 0.5017, 0.6291, 0.5011, 0.6307, 0.5011, 0.6289, 0.5017, 0.625, 0.5017, 0.625, 0.5011, 0.6291, 0.5011, 0.6328, 0.5011, 0.6307, 0.5011, 0.6308, 0.5, 0.6328, 0.5, 0.6307, 0.5011, 0.6291, 0.5011, 0.6293, 0.5, 0.6308, 0.5, 0.6291, 0.5011, 0.625, 0.5011, 0.6233, 0.4992, 0.6293, 0.5, 0.3672, 0.5023, 0.3672, 0.5017, 0.3693, 0.5017, 0.3692, 0.5023, 0.3672, 0.5017, 0.3672, 0.5012, 0.3692, 0.5012, 0.3693, 0.5017, 0.3672, 0.5012, 0.3672, 0.5, 0.3692, 0.5, 0.3692, 0.5012, 0.3692, 0.5023, 0.3693, 0.5017, 0.3711, 0.5018, 0.3711, 0.5024, 0.3693, 0.5017, 0.3692, 0.5012, 0.3709, 0.5014, 0.3711, 0.5018, 0.3692, 0.5012, 0.3692, 0.5, 0.3707, 0.5, 0.3709, 0.5014, 0.3711, 0.5024, 0.3711, 0.5018, 0.375, 0.5019, 0.375, 0.5025, 0.3711, 0.5018, 0.3709, 0.5014, 0.375, 0.5015, 0.375, 0.5019, 0.3709, 0.5014, 0.3707, 0.5, 0.3766, 0.5004, 0.375, 0.5015, 0.3904, 0.4922, 0.3906, 0.4942, 0.3866, 0.4943, 0.3864, 0.4922, 0.3906, 0.4942, 0.3911, 0.4961, 0.3871, 0.4961, 0.3866, 0.4943, 0.3911, 0.4961, 0.3918, 0.5, 0.3878, 0.5, 0.3871, 0.4961, 0.3864, 0.4922, 0.3866, 0.4943, 0.3833, 0.4943, 0.3831, 0.4922, 0.3866, 0.4943, 0.3871, 0.4961, 0.3841, 0.4959, 0.3833, 0.4943, 0.3871, 0.4961, 0.3878, 0.5, 0.3849, 0.5, 0.3841, 0.4959, 0.3831, 0.4922, 0.3833, 0.4943, 0.375, 0.4942, 0.375, 0.4922, 0.3833, 0.4943, 0.3841, 0.4959, 0.375, 0.4957, 0.375, 0.4942, 0.3841, 0.4959, 0.3849, 0.5, 0.3766, 0.5004, 0.375, 0.4957, 0.3908, 0.5024, 0.3868, 0.5024, 0.3866, 0.5018, 0.3908, 0.5018, 0.3868, 0.5024, 0.383, 0.5024, 0.3829, 0.5018, 0.3866, 0.5018, 0.383, 0.5024, 0.375, 0.5025, 0.375, 0.5019, 0.3829, 0.5018, 0.3908, 0.5018, 0.3866, 0.5018, 0.3866, 0.5012, 0.3907, 0.5012, 0.3866, 0.5018, 0.3829, 0.5018, 0.3832, 0.5013, 0.3866, 0.5012, 0.3829, 0.5018, 0.375, 0.5019, 0.375, 0.5015, 0.3832, 0.5013, 0.3907, 0.5012, 0.3866, 0.5012, 0.3878, 0.5, 0.3918, 0.5, 0.3866, 0.5012, 0.3832, 0.5013, 0.3849, 0.5, 0.3878, 0.5, 0.3832, 0.5013, 0.375, 0.5015, 0.3766, 0.5004, 0.3849, 0.5, 0.6092, 0.7474, 0.6132, 0.7474, 0.6134, 0.7481, 0.6092, 0.7481, 0.6132, 0.7474, 0.617, 0.7475, 0.6171, 0.7481, 0.6134, 0.7481, 0.617, 0.7475, 0.625, 0.7473, 0.625, 0.748, 0.6171, 0.7481, 0.6092, 0.7481, 0.6134, 0.7481, 0.6134, 0.7487, 0.6093, 0.7487, 0.6134, 0.7481, 0.6171, 0.7481, 0.6168, 0.7487, 0.6134, 0.7487, 0.6171, 0.7481, 0.625, 0.748, 0.625, 0.7484, 0.6168, 0.7487, 0.6093, 0.7487, 0.6134, 0.7487, 0.6122, 0.75, 0.6082, 0.75, 0.6134, 0.7487, 0.6168, 0.7487, 0.6151, 0.75, 0.6122, 0.75, 0.6168, 0.7487, 0.625, 0.7484, 0.6234, 0.7496, 0.6151, 0.75, 0.6328, 0.7475, 0.6328, 0.7482, 0.6307, 0.7482, 0.6308, 0.7475, 0.6328, 0.7482, 0.6328, 0.7487, 0.6308, 0.7487, 0.6307, 0.7482, 0.6328, 0.7487, 0.6328, 0.75, 0.6308, 0.75, 0.6308, 0.7487, 0.6308, 0.7475, 0.6307, 0.7482, 0.6289, 0.7481, 0.6289, 0.7474, 0.6307, 0.7482, 0.6308, 0.7487, 0.6291, 0.7485, 0.6289, 0.7481, 0.6308, 0.7487, 0.6308, 0.75, 0.6293, 0.75, 0.6291, 0.7485, 0.6289, 0.7474, 0.6289, 0.7481, 0.625, 0.748, 0.625, 0.7473, 0.6289, 0.7481, 0.6291, 0.7485, 0.625, 0.7484, 0.625, 0.748, 0.6291, 0.7485, 0.6293, 0.75, 0.6234, 0.7496, 0.625, 0.7484, 0.6096, 0.7578, 0.6094, 0.7558, 0.6134, 0.7557, 0.6136, 0.7578, 0.6094, 0.7558, 0.6089, 0.7539, 0.6129, 0.7539, 0.6134, 0.7557, 0.6089, 0.7539, 0.6082, 0.75, 0.6122, 0.75, 0.6129, 0.7539, 0.6136, 0.7578, 0.6134, 0.7557, 0.6167, 0.7557, 0.6169, 0.7578, 0.6134, 0.7557, 0.6129, 0.7539, 0.6159, 0.7541, 0.6167, 0.7557, 0.6129, 0.7539, 0.6122, 0.75, 0.6151, 0.75, 0.6159, 0.7541, 0.6169, 0.7578, 0.6167, 0.7557, 0.625, 0.7558, 0.625, 0.7578, 0.6167, 0.7557, 0.6159, 0.7541, 0.625, 0.7543, 0.625, 0.7558, 0.6159, 0.7541, 0.6151, 0.75, 0.6234, 0.7496, 0.625, 0.7543, 0.3908, 0.7472, 0.3908, 0.748, 0.3866, 0.748, 0.3868, 0.7472, 0.3908, 0.748, 0.3907, 0.7486, 0.3866, 0.7486, 0.3866, 0.748, 0.3907, 0.7486, 0.3894, 0.75, 0.3853, 0.75, 0.3866, 0.7486, 0.3868, 0.7472, 0.3866, 0.748, 0.3829, 0.748, 0.383, 0.7472, 0.3866, 0.748, 0.3866, 0.7486, 0.3832, 0.7486, 0.3829, 0.748, 0.3866, 0.7486, 0.3853, 0.75, 0.3821, 0.75, 0.3832, 0.7486, 0.383, 0.7472, 0.3829, 0.748, 0.375, 0.7481, 0.375, 0.7474, 0.3829, 0.748, 0.3832, 0.7486, 0.375, 0.7487, 0.375, 0.7481, 0.3832, 0.7486, 0.3821, 0.75, 0.3767, 0.7508, 0.375, 0.7487, 0.3904, 0.7578, 0.3862, 0.7578, 0.386, 0.7557, 0.3903, 0.7558, 0.3862, 0.7578, 0.3821, 0.7578, 0.382, 0.7558, 0.386, 0.7557, 0.3821, 0.7578, 0.375, 0.7578, 0.375, 0.7558, 0.382, 0.7558, 0.3903, 0.7558, 0.386, 0.7557, 0.3857, 0.7539, 0.39, 0.7539, 0.386, 0.7557, 0.382, 0.7558, 0.3821, 0.7541, 0.3857, 0.7539, 0.382, 0.7558, 0.375, 0.7558, 0.375, 0.7543, 0.3821, 0.7541, 0.39, 0.7539, 0.3857, 0.7539, 0.3853, 0.75, 0.3894, 0.75, 0.3857, 0.7539, 0.3821, 0.7541, 0.3821, 0.75, 0.3853, 0.75, 0.3821, 0.7541, 0.375, 0.7543, 0.3767, 0.7508, 0.3821, 0.75, 0.3672, 0.7472, 0.3692, 0.7472, 0.3693, 0.748, 0.3672, 0.748, 0.3692, 0.7472, 0.3711, 0.7473, 0.3711, 0.748, 0.3693, 0.748, 0.3711, 0.7473, 0.375, 0.7474, 0.375, 0.7481, 0.3711, 0.748, 0.3672, 0.748, 0.3693, 0.748, 0.3693, 0.7487, 0.3672, 0.7487, 0.3693, 0.748, 0.3711, 0.748, 0.3709, 0.7487, 0.3693, 0.7487, 0.3711, 0.748, 0.375, 0.7481, 0.375, 0.7487, 0.3709, 0.7487, 0.3672, 0.7487, 0.3693, 0.7487, 0.3692, 0.75, 0.3672, 0.75, 0.3693, 0.7487, 0.3709, 0.7487, 0.3707, 0.75, 0.3692, 0.75, 0.3709, 0.7487, 0.375, 0.7487, 0.3767, 0.7508, 0.3707, 0.75, 0.6096, 0.2578, 0.6097, 0.2558, 0.614, 0.2557, 0.6138, 0.2578, 0.6097, 0.2558, 0.61, 0.2539, 0.6143, 0.2539, 0.614, 0.2557, 0.61, 0.2539, 0.6106, 0.25, 0.6147, 0.25, 0.6143, 0.2539, 0.6138, 0.2578, 0.614, 0.2557, 0.618, 0.2557, 0.6179, 0.2578, 0.614, 0.2557, 0.6143, 0.2539, 0.6179, 0.2541, 0.618, 0.2557, 0.6143, 0.2539, 0.6147, 0.25, 0.6179, 0.25, 0.6179, 0.2541, 0.6179, 0.2578, 0.618, 0.2557, 0.625, 0.2558, 0.625, 0.2578, 0.618, 0.2557, 0.6179, 0.2541, 0.625, 0.2543, 0.625, 0.2558, 0.6179, 0.2541, 0.6179, 0.25, 0.62, 0.25, 0.625, 0.2543, 0.6092, 0.2475, 0.6132, 0.2475, 0.6134, 0.2482, 0.6092, 0.2482, 0.6132, 0.2475, 0.617, 0.2475, 0.6171, 0.2482, 0.6134, 0.2482, 0.617, 0.2475, 0.625, 0.2477, 0.625, 0.2483, 0.6171, 0.2482, 0.6092, 0.2482, 0.6134, 0.2482, 0.6134, 0.2488, 0.6093, 0.2488, 0.6134, 0.2482, 0.6171, 0.2482, 0.6168, 0.2487, 0.6134, 0.2488, 0.6171, 0.2482, 0.625, 0.2483, 0.625, 0.2489, 0.6168, 0.2487, 0.6093, 0.2488, 0.6134, 0.2488, 0.6147, 0.25, 0.6106, 0.25, 0.6134, 0.2488, 0.6168, 0.2487, 0.6179, 0.25, 0.6147, 0.25, 0.6168, 0.2487, 0.625, 0.2489, 0.625, 0.2492, 0.6179, 0.25, 0.8672, 0.5025, 0.8672, 0.5018, 0.8693, 0.5018, 0.8692, 0.5024, 0.8672, 0.5018, 0.8672, 0.5011, 0.8692, 0.5011, 0.8693, 0.5018, 0.8672, 0.5011, 0.8672, 0.5, 0.8692, 0.5, 0.8692, 0.5011, 0.8692, 0.5024, 0.8693, 0.5018, 0.8711, 0.5017, 0.8711, 0.5024, 0.8693, 0.5018, 0.8692, 0.5011, 0.8709, 0.5011, 0.8711, 0.5017, 0.8692, 0.5011, 0.8692, 0.5, 0.8707, 0.5, 0.8709, 0.5011, 0.8711, 0.5024, 0.8711, 0.5017, 0.875, 0.5017, 0.875, 0.5023, 0.8711, 0.5017, 0.8709, 0.5011, 0.875, 0.5011, 0.875, 0.5017, 0.8709, 0.5011, 0.8707, 0.5, 0.8717, 0.5, 0.875, 0.5011, 0.1328, 0.5023, 0.1308, 0.5023, 0.1307, 0.5017, 0.1328, 0.5017, 0.1308, 0.5023, 0.1289, 0.5024, 0.1289, 0.5018, 0.1307, 0.5017, 0.1289, 0.5024, 0.125, 0.5025, 0.125, 0.5019, 0.1289, 0.5018, 0.1328, 0.5017, 0.1307, 0.5017, 0.1307, 0.5012, 0.1328, 0.5012, 0.1307, 0.5017, 0.1289, 0.5018, 0.1291, 0.5014, 0.1307, 0.5012, 0.1289, 0.5018, 0.125, 0.5019, 0.125, 0.5015, 0.1291, 0.5014, 0.1328, 0.5012, 0.1307, 0.5012, 0.1308, 0.5, 0.1328, 0.5, 0.1307, 0.5012, 0.1291, 0.5014, 0.1293, 0.5, 0.1308, 0.5, 0.1291, 0.5014, 0.125, 0.5015, 0.125, 0.5012, 0.1293, 0.5, 0.3908, 0.2476, 0.3908, 0.2482, 0.3866, 0.2482, 0.3868, 0.2476, 0.3908, 0.2482, 0.3907, 0.2488, 0.3866, 0.2488, 0.3866, 0.2482, 0.3907, 0.2488, 0.3918, 0.25, 0.3878, 0.25, 0.3866, 0.2488, 0.3868, 0.2476, 0.3866, 0.2482, 0.3829, 0.2482, 0.383, 0.2476, 0.3866, 0.2482, 0.3866, 0.2488, 0.3832, 0.2487, 0.3829, 0.2482, 0.3866, 0.2488, 0.3878, 0.25, 0.3849, 0.25, 0.3832, 0.2487, 0.383, 0.2476, 0.3829, 0.2482, 0.375, 0.2481, 0.375, 0.2475, 0.3829, 0.2482, 0.3832, 0.2487, 0.375, 0.2485, 0.375, 0.2481, 0.3832, 0.2487, 0.3849, 0.25, 0.3832, 0.25, 0.375, 0.2485, 0.3904, 0.2578, 0.3864, 0.2578, 0.3865, 0.2557, 0.3906, 0.2558, 0.3864, 0.2578, 0.3831, 0.2578, 0.3833, 0.2558, 0.3865, 0.2557, 0.3831, 0.2578, 0.375, 0.2578, 0.375, 0.2558, 0.3833, 0.2558, 0.3906, 0.2558, 0.3865, 0.2557, 0.3871, 0.2539, 0.3911, 0.2539, 0.3865, 0.2557, 0.3833, 0.2558, 0.3841, 0.2541, 0.3871, 0.2539, 0.3833, 0.2558, 0.375, 0.2558, 0.375, 0.2543, 0.3841, 0.2541, 0.3911, 0.2539, 0.3871, 0.2539, 0.3878, 0.25, 0.3918, 0.25, 0.3871, 0.2539, 0.3841, 0.2541, 0.3849, 0.25, 0.3878, 0.25, 0.3841, 0.2541, 0.375, 0.2543, 0.375, 0.2533, 0.3849, 0.25, 0.6092, 0.002589, 0.6092, 0.001933, 0.6134, 0.001888, 0.6132, 0.002568, 0.6092, 0.001933, 0.6093, 0.001317, 0.6134, 0.001297, 0.6134, 0.001888, 0.6093, 0.001317, 0.6082, 0.0, 0.6122, 0.0, 0.6134, 0.001297, 0.6132, 0.002568, 0.6134, 0.001888, 0.6171, 0.00188, 0.617, 0.002544, 0.6134, 0.001888, 0.6134, 0.001297, 0.6168, 0.001343, 0.6171, 0.00188, 0.6134, 0.001297, 0.6122, 0.0, 0.6151, 0.0, 0.6168, 0.001343, 0.617, 0.002544, 0.6171, 0.00188, 0.625, 0.002049, 0.625, 0.002678, 0.6171, 0.00188, 0.6168, 0.001343, 0.625, 0.001585, 0.625, 0.002049, 0.6168, 0.001343, 0.6151, 0.0, 0.6168, 0.0, 0.625, 0.001585, 0.6096, 0.9922, 0.6136, 0.9922, 0.6135, 0.9943, 0.6094, 0.9942, 0.6136, 0.9922, 0.6169, 0.9922, 0.6167, 0.9942, 0.6135, 0.9943, 0.6169, 0.9922, 0.625, 0.9922, 0.625, 0.9942, 0.6167, 0.9942, 0.6094, 0.9942, 0.6135, 0.9943, 0.6129, 0.9961, 0.6089, 0.9961, 0.6135, 0.9943, 0.6167, 0.9942, 0.6159, 0.9959, 0.6129, 0.9961, 0.6167, 0.9942, 0.625, 0.9942, 0.625, 0.9957, 0.6159, 0.9959, 0.6089, 0.9961, 0.6129, 0.9961, 0.6122, 1.0, 0.6082, 1.0, 0.6129, 0.9961, 0.6159, 0.9959, 0.6151, 1.0, 0.6122, 1.0, 0.6159, 0.9959, 0.625, 0.9957, 0.625, 0.9967, 0.6151, 1.0, 0.8672, 0.7475, 0.8692, 0.7475, 0.8693, 0.7482, 0.8672, 0.7482, 0.8692, 0.7475, 0.8711, 0.7474, 0.8711, 0.7481, 0.8693, 0.7482, 0.8711, 0.7474, 0.875, 0.7473, 0.875, 0.748, 0.8711, 0.7481, 0.8672, 0.7482, 0.8693, 0.7482, 0.8693, 0.7487, 0.8672, 0.7487, 0.8693, 0.7482, 0.8711, 0.7481, 0.8709, 0.7485, 0.8693, 0.7487, 0.8711, 0.7481, 0.875, 0.748, 0.875, 0.7484, 0.8709, 0.7485, 0.8672, 0.7487, 0.8693, 0.7487, 0.8692, 0.75, 0.8672, 0.75, 0.8693, 0.7487, 0.8709, 0.7485, 0.8707, 0.75, 0.8692, 0.75, 0.8709, 0.7485, 0.875, 0.7484, 0.875, 0.7487, 0.8707, 0.75, 0.1328, 0.7472, 0.1328, 0.748, 0.1307, 0.748, 0.1308, 0.7472, 0.1328, 0.748, 0.1328, 0.7487, 0.1308, 0.7487, 0.1307, 0.748, 0.1328, 0.7487, 0.1328, 0.75, 0.1308, 0.75, 0.1308, 0.7487, 0.1308, 0.7472, 0.1307, 0.748, 0.1289, 0.7481, 0.1289, 0.7473, 0.1307, 0.748, 0.1308, 0.7487, 0.1291, 0.7487, 0.1289, 0.7481, 0.1308, 0.7487, 0.1308, 0.75, 0.1293, 0.75, 0.1291, 0.7487, 0.1289, 0.7473, 0.1289, 0.7481, 0.125, 0.7481, 0.125, 0.7474, 0.1289, 0.7481, 0.1291, 0.7487, 0.125, 0.7487, 0.125, 0.7481, 0.1291, 0.7487, 0.1293, 0.75, 0.1283, 0.75, 0.125, 0.7487, 0.3904, 0.9922, 0.3903, 0.9942, 0.386, 0.9943, 0.3862, 0.9922, 0.3903, 0.9942, 0.39, 0.9961, 0.3857, 0.9961, 0.386, 0.9943, 0.39, 0.9961, 0.3894, 1.0, 0.3853, 1.0, 0.3857, 0.9961, 0.3862, 0.9922, 0.386, 0.9943, 0.382, 0.9943, 0.3821, 0.9922, 0.386, 0.9943, 0.3857, 0.9961, 0.3821, 0.9959, 0.382, 0.9943, 0.3857, 0.9961, 0.3853, 1.0, 0.3821, 1.0, 0.3821, 0.9959, 0.3821, 0.9922, 0.382, 0.9943, 0.375, 0.9942, 0.375, 0.9922, 0.382, 0.9943, 0.3821, 0.9959, 0.375, 0.9957, 0.375, 0.9942, 0.3821, 0.9959, 0.3821, 1.0, 0.38, 1.0, 0.375, 0.9957, 0.3908, 0.002765, 0.3868, 0.00277, 0.3866, 0.002026, 0.3908, 0.002048, 0.3868, 0.00277, 0.383, 0.002779, 0.3829, 0.00204, 0.3866, 0.002026, 0.383, 0.002779, 0.375, 0.002626, 0.375, 0.001883, 0.3829, 0.00204, 0.3908, 0.002048, 0.3866, 0.002026, 0.3866, 0.001372, 0.3907, 0.001383, 0.3866, 0.002026, 0.3829, 0.00204, 0.3832, 0.001439, 0.3866, 0.001372, 0.3829, 0.00204, 0.375, 0.001883, 0.375, 0.001286, 0.3832, 0.001439, 0.3907, 0.001383, 0.3866, 0.001372, 0.3853, 0.0, 0.3894, 0.0, 0.3866, 0.001372, 0.3832, 0.001439, 0.3821, 0.0, 0.3853, 0.0, 0.3832, 0.001439, 0.375, 0.001286, 0.375, 0.0009051, 0.3821, 0.0, 0.1328, 0.6696, 0.1328, 0.7472, 0.1308, 0.7472, 0.1308, 0.6696, 0.1308, 0.6696, 0.1308, 0.7472, 0.1289, 0.7473, 0.1289, 0.6696, 0.1289, 0.6696, 0.1289, 0.7473, 0.125, 0.7474, 0.125, 0.6696, 0.375, 0.08036, 0.375, 0.002626, 0.383, 0.002779, 0.3829, 0.08036, 0.3829, 0.08036, 0.383, 0.002779, 0.3868, 0.00277, 0.3867, 0.08036, 0.3867, 0.08036, 0.3868, 0.00277, 0.3908, 0.002765, 0.3908, 0.08036, 0.3672, 0.5023, 0.1328, 0.5023, 0.1328, 0.5017, 0.3672, 0.5017, 0.3672, 0.5017, 0.1328, 0.5017, 0.1328, 0.5012, 0.3672, 0.5012, 0.3672, 0.5012, 0.1328, 0.5012, 0.1328, 0.5, 0.3672, 0.5, 0.375, 0.4922, 0.375, 0.2578, 0.3831, 0.2578, 0.3831, 0.4922, 0.3831, 0.4922, 0.3831, 0.2578, 0.3864, 0.2578, 0.3864, 0.4922, 0.3864, 0.4922, 0.3864, 0.2578, 0.3904, 0.2578, 0.3904, 0.4922, 0.6092, 0.5025, 0.3908, 0.5024, 0.3908, 0.5018, 0.6092, 0.5018, 0.6092, 0.5018, 0.3908, 0.5018, 0.3907, 0.5012, 0.6093, 0.5012, 0.6093, 0.5012, 0.3907, 0.5012, 0.3918, 0.5, 0.6106, 0.5, 0.6106, 0.5, 0.3918, 0.5, 0.3911, 0.4961, 0.61, 0.4961, 0.61, 0.4961, 0.3911, 0.4961, 0.3906, 0.4942, 0.6097, 0.4942, 0.6097, 0.4942, 0.3906, 0.4942, 0.3904, 0.4922, 0.6096, 0.4922, 0.3904, 0.9922, 0.6096, 0.9922, 0.6094, 0.9942, 0.3903, 0.9942, 0.3903, 0.9942, 0.6094, 0.9942, 0.6089, 0.9961, 0.39, 0.9961, 0.39, 0.9961, 0.6089, 0.9961, 0.6082, 1.0, 0.3894, 1.0, 0.3894, 0.0, 0.6082, 0.0, 0.6093, 0.001317, 0.3907, 0.001383, 0.3907, 0.001383, 0.6093, 0.001317, 0.6092, 0.001933, 0.3908, 0.002048, 0.3908, 0.002048, 0.6092, 0.001933, 0.6092, 0.002589, 0.3908, 0.002765, 0.6096, 0.7578, 0.3904, 0.7578, 0.3903, 0.7558, 0.6094, 0.7558, 0.6094, 0.7558, 0.3903, 0.7558, 0.39, 0.7539, 0.6089, 0.7539, 0.6089, 0.7539, 0.39, 0.7539, 0.3894, 0.75, 0.6082, 0.75, 0.6082, 0.75, 0.3894, 0.75, 0.3907, 0.7486, 0.6093, 0.7487, 0.6093, 0.7487, 0.3907, 0.7486, 0.3908, 0.748, 0.6092, 0.7481, 0.6092, 0.7481, 0.3908, 0.748, 0.3908, 0.7472, 0.6092, 0.7474, 0.6096, 0.2578, 0.3904, 0.2578, 0.3906, 0.2558, 0.6097, 0.2558, 0.6097, 0.2558, 0.3906, 0.2558, 0.3911, 0.2539, 0.61, 0.2539, 0.61, 0.2539, 0.3911, 0.2539, 0.3918, 0.25, 0.6106, 0.25, 0.6106, 0.25, 0.3918, 0.25, 0.3907, 0.2488, 0.6093, 0.2488, 0.6093, 0.2488, 0.3907, 0.2488, 0.3908, 0.2482, 0.6092, 0.2482, 0.6092, 0.2482, 0.3908, 0.2482, 0.3908, 0.2476, 0.6092, 0.2475, 0.6328, 0.7475, 0.8672, 0.7475, 0.8672, 0.7482, 0.6328, 0.7482, 0.6328, 0.7482, 0.8672, 0.7482, 0.8672, 0.7487, 0.6328, 0.7487, 0.6328, 0.7487, 0.8672, 0.7487, 0.8672, 0.75, 0.6328, 0.75, 0.625, 0.7578, 0.625, 0.9922, 0.6169, 0.9922, 0.6169, 0.7578, 0.6169, 0.7578, 0.6169, 0.9922, 0.6136, 0.9922, 0.6136, 0.7578, 0.6136, 0.7578, 0.6136, 0.9922, 0.6096, 0.9922, 0.6096, 0.7578, 0.6328, 0.6696, 0.6328, 0.7475, 0.6308, 0.7475, 0.6308, 0.6696, 0.6308, 0.6696, 0.6308, 0.7475, 0.6289, 0.7474, 0.6289, 0.6696, 0.6289, 0.6696, 0.6289, 0.7474, 0.625, 0.7473, 0.625, 0.6696, 0.625, 0.6696, 0.625, 0.7473, 0.617, 0.7475, 0.6171, 0.6696, 0.6171, 0.6696, 0.617, 0.7475, 0.6132, 0.7474, 0.6133, 0.6696, 0.6133, 0.6696, 0.6132, 0.7474, 0.6092, 0.7474, 0.6092, 0.6696, 0.1328, 0.7472, 0.3672, 0.7472, 0.3672, 0.748, 0.1328, 0.748, 0.1328, 0.748, 0.3672, 0.748, 0.3672, 0.7487, 0.1328, 0.7487, 0.1328, 0.7487, 0.3672, 0.7487, 0.3672, 0.75, 0.1328, 0.75, 0.375, 0.9922, 0.375, 0.7578, 0.3821, 0.7578, 0.3821, 0.9922, 0.3821, 0.9922, 0.3821, 0.7578, 0.3862, 0.7578, 0.3862, 0.9922, 0.3862, 0.9922, 0.3862, 0.7578, 0.3904, 0.7578, 0.3904, 0.9922, 0.8672, 0.662, 0.8672, 0.5025, 0.8692, 0.5024, 0.8692, 0.662, 0.8692, 0.662, 0.8692, 0.5024, 0.8711, 0.5024, 0.8711, 0.662, 0.8711, 0.662, 0.8711, 0.5024, 0.875, 0.5023, 0.875, 0.662, 0.625, 0.088, 0.625, 0.2477, 0.617, 0.2475, 0.6171, 0.088, 0.6171, 0.088, 0.617, 0.2475, 0.6132, 0.2475, 0.6133, 0.088, 0.6133, 0.088, 0.6132, 0.2475, 0.6092, 0.2475, 0.6092, 0.088, 0.8672, 0.5025, 0.6328, 0.5025, 0.6328, 0.5018, 0.8672, 0.5018, 0.8672, 0.5018, 0.6328, 0.5018, 0.6328, 0.5011, 0.8672, 0.5011, 0.8672, 0.5011, 0.6328, 0.5011, 0.6328, 0.5, 0.8672, 0.5, 0.625, 0.2578, 0.625, 0.4922, 0.6179, 0.4922, 0.6179, 0.2578, 0.6179, 0.2578, 0.6179, 0.4922, 0.6138, 0.4922, 0.6138, 0.2578, 0.6138, 0.2578, 0.6138, 0.4922, 0.6096, 0.4922, 0.6096, 0.2578, 0.3672, 0.662, 0.3672, 0.5023, 0.3692, 0.5023, 0.3692, 0.662, 0.3692, 0.662, 0.3692, 0.5023, 0.3711, 0.5024, 0.3711, 0.662, 0.3711, 0.662, 0.3711, 0.5024, 0.375, 0.5025, 0.375, 0.662, 0.375, 0.662, 0.375, 0.5025, 0.383, 0.5024, 0.3829, 0.662, 0.3829, 0.662, 0.383, 0.5024, 0.3868, 0.5024, 0.3867, 0.662, 0.3867, 0.662, 0.3868, 0.5024, 0.3908, 0.5024, 0.3908, 0.662, 0.1328, 0.662, 0.1328, 0.6696, 0.1308, 0.6696, 0.1308, 0.662, 0.1308, 0.662, 0.1308, 0.6696, 0.1289, 0.6696, 0.1289, 0.662, 0.1289, 0.662, 0.1289, 0.6696, 0.125, 0.6696, 0.125, 0.662, 0.375, 0.088, 0.375, 0.08036, 0.3829, 0.08036, 0.3829, 0.088, 0.3829, 0.088, 0.3829, 0.08036, 0.3867, 0.08036, 0.3867, 0.088, 0.3867, 0.088, 0.3867, 0.08036, 0.3908, 0.08036, 0.3908, 0.088, 0.6328, 0.662, 0.6328, 0.6696, 0.6308, 0.6696, 0.6308, 0.662, 0.6308, 0.662, 0.6308, 0.6696, 0.6289, 0.6696, 0.6289, 0.662, 0.6289, 0.662, 0.6289, 0.6696, 0.625, 0.6696, 0.625, 0.662, 0.625, 0.662, 0.625, 0.6696, 0.6171, 0.6696, 0.6171, 0.662, 0.6171, 0.662, 0.6171, 0.6696, 0.6133, 0.6696, 0.6133, 0.662, 0.6133, 0.662, 0.6133, 0.6696, 0.6092, 0.6696, 0.6092, 0.662, 0.8672, 0.7475, 0.8672, 0.6696, 0.8692, 0.6696, 0.8692, 0.7475, 0.8692, 0.7475, 0.8692, 0.6696, 0.8711, 0.6696, 0.8711, 0.7474, 0.8711, 0.7474, 0.8711, 0.6696, 0.875, 0.6696, 0.875, 0.7473, 0.625, 0.002678, 0.625, 0.08036, 0.6171, 0.08036, 0.617, 0.002544, 0.617, 0.002544, 0.6171, 0.08036, 0.6133, 0.08036, 0.6132, 0.002568, 0.6132, 0.002568, 0.6133, 0.08036, 0.6092, 0.08036, 0.6092, 0.002589, 0.3672, 0.7472, 0.3672, 0.6696, 0.3692, 0.6696, 0.3692, 0.7472, 0.3692, 0.7472, 0.3692, 0.6696, 0.3711, 0.6696, 0.3711, 0.7473, 0.3711, 0.7473, 0.3711, 0.6696, 0.375, 0.6696, 0.375, 0.7474, 0.375, 0.7474, 0.375, 0.6696, 0.3829, 0.6696, 0.383, 0.7472, 0.383, 0.7472, 0.3829, 0.6696, 0.3867, 0.6696, 0.3868, 0.7472, 0.3868, 0.7472, 0.3867, 0.6696, 0.3908, 0.6696, 0.3908, 0.7472, 0.8672, 0.6696, 0.8672, 0.662, 0.8692, 0.662, 0.8692, 0.6696, 0.8692, 0.6696, 0.8692, 0.662, 0.8711, 0.662, 0.8711, 0.6696, 0.8711, 0.6696, 0.8711, 0.662, 0.875, 0.662, 0.875, 0.6696, 0.625, 0.08036, 0.625, 0.088, 0.6171, 0.088, 0.6171, 0.08036, 0.6171, 0.08036, 0.6171, 0.088, 0.6133, 0.088, 0.6133, 0.08036, 0.6133, 0.08036, 0.6133, 0.088, 0.6092, 0.088, 0.6092, 0.08036, 0.3672, 0.6696, 0.3672, 0.662, 0.3692, 0.662, 0.3692, 0.6696, 0.3692, 0.6696, 0.3692, 0.662, 0.3711, 0.662, 0.3711, 0.6696, 0.3711, 0.6696, 0.3711, 0.662, 0.375, 0.662, 0.375, 0.6696, 0.375, 0.6696, 0.375, 0.662, 0.3829, 0.662, 0.3829, 0.6696, 0.3829, 0.6696, 0.3829, 0.662, 0.3867, 0.662, 0.3867, 0.6696, 0.3867, 0.6696, 0.3867, 0.662, 0.3908, 0.662, 0.3908, 0.6696, 0.1328, 0.5023, 0.1328, 0.662, 0.1308, 0.662, 0.1308, 0.5023, 0.1308, 0.5023, 0.1308, 0.662, 0.1289, 0.662, 0.1289, 0.5024, 0.1289, 0.5024, 0.1289, 0.662, 0.125, 0.662, 0.125, 0.5025, 0.375, 0.2475, 0.375, 0.088, 0.3829, 0.088, 0.383, 0.2476, 0.383, 0.2476, 0.3829, 0.088, 0.3867, 0.088, 0.3868, 0.2476, 0.3868, 0.2476, 0.3867, 0.088, 0.3908, 0.088, 0.3908, 0.2476, 0.6328, 0.5025, 0.6328, 0.662, 0.6308, 0.662, 0.6308, 0.5024, 0.6308, 0.5024, 0.6308, 0.662, 0.6289, 0.662, 0.6289, 0.5024, 0.6289, 0.5024, 0.6289, 0.662, 0.625, 0.662, 0.625, 0.5023, 0.625, 0.5023, 0.625, 0.662, 0.6171, 0.662, 0.617, 0.5025, 0.617, 0.5025, 0.6171, 0.662, 0.6133, 0.662, 0.6132, 0.5025, 0.6132, 0.5025, 0.6133, 0.662, 0.6092, 0.662, 0.6092, 0.5025, 0.3908, 0.5024, 0.6092, 0.5025, 0.6092, 0.662, 0.3908, 0.662])
me_cube.materials.append(mat_blue_part)
me_cube.materials.append(mat_red_part)
me_cube.materials.append(mat_middle_part)
me_cube.use_mirror_vertex_groups = False
me_cube.update()

# ---- objects
ob_cube = bpy.data.objects.new('Cube', me_cube)
ob_light = bpy.data.objects.new('Light', light_light)
ob_camera = bpy.data.objects.new('Camera', cam_camera)

# ---- transforms, parenting, visibility, modifiers, constraints
ob_cube.location = (0.0, 0.0, 0.0)
ob_cube.lock_rotations_4d = False
ob_cube.empty_display_type = 'ARROWS'
ob_cube.lineart.crease_threshold = 0.0
ob_light.location = (4.076, 1.005, 5.904)
ob_light.rotation_euler = (0.6503, 0.05522, 1.866)
ob_light.lock_rotations_4d = False
ob_light.empty_display_type = 'ARROWS'
ob_light.color = (0.0, 0.0, 0.0, 0.0)
ob_light.lineart.crease_threshold = 0.0
ob_camera.location = (7.359, -6.926, 4.958)
ob_camera.rotation_euler = (1.109, 0.0, 0.8149)
ob_camera.lock_rotations_4d = False
ob_camera.empty_display_type = 'ARROWS'
ob_camera.color = (0.0, 0.0, 0.0, 0.0)
ob_camera.display_type = 'WIRE'
ob_camera.lineart.crease_threshold = 0.0

# ---- collection membership
col_collection.objects.link(ob_cube)
col_collection.objects.link(ob_light)
col_collection.objects.link(ob_camera)

# ---- scene / render settings (as saved in the file)
scene.camera = ob_camera
scene.frame_start = 1; scene.frame_end = 250; scene.frame_set(2)
scene.render.engine = 'BLENDER_EEVEE_NEXT'
scene.render.use_high_quality_normals = True
scene.cycles.sampling_pattern = 'TABULATED_SOBOL'
scene.cycles.use_light_tree = False
scene.view_settings.view_transform = 'Filmic'
bpy.context.view_layer.update()
